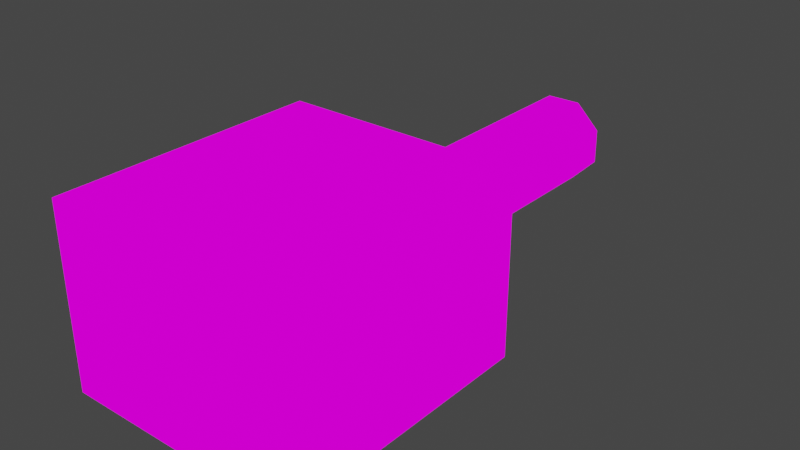 # Source: Torret.blend  (saved by Blender 3.5.10; exported with 4.5.12 LTS)
import bpy
from mathutils import Matrix  # noqa: F401  (used for matrix-valued properties, if any)

bpy.ops.wm.read_factory_settings(use_empty=True)
scene = bpy.context.scene
scene.name = 'Scene'

# ---- collections
col_collection = bpy.data.collections.new('Collection'); scene.collection.children.link(col_collection)

# ---- images (referenced by path relative to the original .blend; pixels are not part of the script)
import os
ASSET_DIR = os.environ.get("B2B_ASSET_DIR", "")  # directory of the original .blend (textures are referenced by path, not embedded)
HERE = os.path.dirname(os.path.abspath(__file__))  # packed textures are extracted next to this script under _unpacked/

def load_image(name, relpath, width, height, colorspace="sRGB"):
    """Load a texture the original file referenced (path relative to the .blend, or extracted next to this script)."""
    p = next((c for c in (os.path.join(HERE, relpath), os.path.join(ASSET_DIR, relpath)) if relpath and os.path.exists(c)), "")
    if p:
        img = bpy.data.images.load(p, check_existing=True)
        img.name = name
    else:  # same state as the original file: an image datablock whose file is absent (Cycles renders it pink)
        img = bpy.data.images.new(name, width, height)
        img.source = "FILE"
        img.filepath = "//" + (relpath or name)
    img.colorspace_settings.name = colorspace
    return img
img_true_png = load_image('true.png', 'true.png', 1024, 1024, 'sRGB')

# ---- materials (node trees are filled in below, after node groups)
mat_x = bpy.data.materials.new('材质')
mat_x.use_transparent_shadow = False

# ---- material node trees
mat_x.use_nodes = True; mat_x.node_tree.nodes.clear()
_N = mat_x.node_tree.nodes; _L = mat_x.node_tree.links
n0 = _N.new('ShaderNodeBsdfPrincipled'); n0.name = '原理化BSDF'; n0.location = (59, 247)
n0.distribution = 'GGX'
n0.subsurface_method = 'RANDOM_WALK_SKIN'
n0.inputs[3].default_value = 1.45
n0.inputs[27].default_value = (0.0, 0.0, 0.0, 1.0)
n0.inputs[28].default_value = 1.0
n1 = _N.new('ShaderNodeOutputMaterial'); n1.name = '材质输出'; n1.location = (535, 221)
n2 = _N.new('ShaderNodeTexImage'); n2.name = '图像纹理'; n2.location = (70, 158)
n2.image = img_true_png
_L.new(n2.outputs[0], n1.inputs[0])
n1.is_active_output = True

# ---- world
world_world = bpy.data.worlds.new('World'); scene.world = world_world
world_world.use_nodes = True; world_world.node_tree.nodes.clear()
_N = world_world.node_tree.nodes; _L = world_world.node_tree.links
n0 = _N.new('ShaderNodeOutputWorld'); n0.name = 'World Output'; n0.location = (300, 300)
n1 = _N.new('ShaderNodeBackground'); n1.name = 'Background'; n1.location = (10, 300)
n1.inputs[0].default_value = (0.05088, 0.05088, 0.05088, 1.0)
_L.new(n1.outputs[0], n0.inputs[0])
n0.is_active_output = True
world_world.color = (0.05088, 0.05088, 0.05088)
world_world.use_sun_shadow = False
world_world.sun_shadow_jitter_overblur = 0.0

# ---- meshes
me_x = bpy.data.meshes.new('平面')
me_x.from_pydata([(-1.0, -1.0, -0.6706), (1.0, -1.0, -0.6706), (-1.0, 1.0, -0.6706), (1.0, 1.0, -0.6706), (-1.0, -1.0, 0.6706), (1.0, -1.0, 0.6706), (-1.0, 1.0, 0.6706), (1.0, 1.0, 0.6706), (0.1489, -0.9375, 0.3142), (-0.1431, -0.9375, 0.3164), (-0.3513, -0.9375, 0.1332), (-0.3537, -0.9375, -0.128), (-0.1489, -0.9375, -0.3142), (0.1431, -0.9375, -0.3164), (0.3513, -0.9375, -0.1332), (0.3537, -0.9375, 0.128), (0.1489, -0.9375, 0.3142), (-0.1431, -0.9375, 0.3164), (-0.3513, -0.9375, 0.1332), (-0.3537, -0.9375, -0.128), (-0.1489, -0.9375, -0.3142), (0.1431, -0.9375, -0.3164), (0.3513, -0.9375, -0.1332), (0.3537, -0.9375, 0.128), (0.1489, -3.01, 0.3142), (-0.1431, -3.01, 0.3164), (-0.3513, -3.01, 0.1332), (-0.3537, -3.01, -0.128), (-0.1489, -3.01, -0.3142), (0.1431, -3.01, -0.3164), (0.3513, -3.01, -0.1332), (0.3537, -3.01, 0.128), (0.1489, -3.01, 0.3142), (-0.1431, -3.01, 0.3164), (-0.3513, -3.01, 0.1332), (-0.3537, -3.01, -0.128), (-0.1489, -3.01, -0.3142), (0.1431, -3.01, -0.3164), (0.3513, -3.01, -0.1332), (0.3537, -3.01, 0.128), (0.04623, -3.01, 0.09753), (-0.04442, -3.01, 0.0982), (-0.1091, -3.01, 0.04135), (-0.1098, -3.01, -0.03973), (-0.04623, -3.01, -0.09753), (0.04442, -3.01, -0.0982), (0.1091, -3.01, -0.04135), (0.1098, -3.01, 0.03973), (0.07583, -0.9375, 0.16), (-0.07287, -0.9375, 0.1611), (-0.1789, -0.9375, 0.06782), (-0.1801, -0.9375, -0.06517), (-0.07583, -0.9375, -0.16), (0.07287, -0.9375, -0.1611), (0.1789, -0.9375, -0.06782), (0.1801, -0.9375, 0.06517), (0.07583, -0.9375, 0.16), (-0.07287, -0.9375, 0.1611), (-0.1789, -0.9375, 0.06782), (-0.1801, -0.9375, -0.06517), (-0.07583, -0.9375, -0.16), (0.07287, -0.9375, -0.1611), (0.1789, -0.9375, -0.06782), (0.1801, -0.9375, 0.06517), (-1.0, 1.0, -0.6706), (-1.0, 1.0, -0.6706), (-1.0, 1.0, -0.6706), (-1.0, 1.0, -0.6706), (-1.0, -1.0, -0.6706), (-1.0, -1.0, -0.6706), (-1.0, -1.0, -0.6706), (1.0, -1.0, -0.6706), (1.0, -1.0, -0.6706), (1.0, -1.0, -0.6706), (1.0, -1.0, -0.6706), (1.0, 1.0, -0.6706), (1.0, 1.0, -0.6706), (1.0, 1.0, -0.6706), (-1.0, 1.0, 0.6706), (-1.0, 1.0, 0.6706), (-1.0, 1.0, 0.6706), (-1.0, 1.0, 0.6706), (-1.0, -1.0, 0.6706), (-1.0, -1.0, 0.6706), (-1.0, -1.0, 0.6706), (1.0, -1.0, 0.6706), (1.0, -1.0, 0.6706), (1.0, -1.0, 0.6706), (1.0, -1.0, 0.6706), (1.0, 1.0, 0.6706), (1.0, 1.0, 0.6706), (1.0, 1.0, 0.6706), (-0.1431, -0.9375, 0.3164), (0.1489, -0.9375, 0.3142), (0.1489, -0.9375, 0.3142), (0.1489, -0.9375, 0.3142), (-0.3513, -0.9375, 0.1332), (-0.3513, -0.9375, 0.1332), (-0.3513, -0.9375, 0.1332), (-0.3537, -0.9375, -0.128), (-0.1489, -0.9375, -0.3142), (-0.1489, -0.9375, -0.3142), (-0.1489, -0.9375, -0.3142), (0.1431, -0.9375, -0.3164), (0.3513, -0.9375, -0.1332), (0.3513, -0.9375, -0.1332), (0.3513, -0.9375, -0.1332), (0.3537, -0.9375, 0.128), (-0.1431, -0.9375, 0.3164), (-0.1431, -0.9375, 0.3164), (-0.1431, -0.9375, 0.3164), (-0.1431, -0.9375, 0.3164), (0.1489, -0.9375, 0.3142), (0.1489, -0.9375, 0.3142), (0.1489, -0.9375, 0.3142), (0.1489, -0.9375, 0.3142), (0.1489, -0.9375, 0.3142), (0.1489, -0.9375, 0.3142), (-0.3513, -0.9375, 0.1332), (-0.3513, -0.9375, 0.1332), (-0.3513, -0.9375, 0.1332), (-0.3513, -0.9375, 0.1332), (-0.3513, -0.9375, 0.1332), (-0.3513, -0.9375, 0.1332), (-0.3537, -0.9375, -0.128), (-0.3537, -0.9375, -0.128), (-0.3537, -0.9375, -0.128), (-0.3537, -0.9375, -0.128), (-0.1489, -0.9375, -0.3142), (-0.1489, -0.9375, -0.3142), (-0.1489, -0.9375, -0.3142), (-0.1489, -0.9375, -0.3142), (-0.1489, -0.9375, -0.3142), (0.1431, -0.9375, -0.3164), (0.1431, -0.9375, -0.3164), (0.1431, -0.9375, -0.3164), (0.1431, -0.9375, -0.3164), (0.1431, -0.9375, -0.3164), (0.3513, -0.9375, -0.1332), (0.3513, -0.9375, -0.1332), (0.3513, -0.9375, -0.1332), (0.3513, -0.9375, -0.1332), (0.3513, -0.9375, -0.1332), (0.3513, -0.9375, -0.1332), (0.3537, -0.9375, 0.128), (0.3537, -0.9375, 0.128), (0.3537, -0.9375, 0.128), (0.3537, -0.9375, 0.128), (0.1789, -0.9375, -0.06782), (0.1789, -0.9375, -0.06782), (0.1789, -0.9375, -0.06782), (0.1789, -0.9375, -0.06782), (0.1789, -0.9375, -0.06782), (0.1789, -0.9375, -0.06782), (0.1789, -0.9375, -0.06782), (0.1789, -0.9375, -0.06782), (0.1789, -0.9375, -0.06782), (0.1789, -0.9375, -0.06782), (0.1789, -0.9375, -0.06782), (0.1789, -0.9375, -0.06782), (0.07287, -0.9375, -0.1611), (0.07287, -0.9375, -0.1611), (0.07287, -0.9375, -0.1611), (0.07287, -0.9375, -0.1611), (0.07287, -0.9375, -0.1611), (0.07287, -0.9375, -0.1611), (0.07287, -0.9375, -0.1611), (0.07287, -0.9375, -0.1611), (0.07287, -0.9375, -0.1611), (0.07287, -0.9375, -0.1611), (0.07287, -0.9375, -0.1611), (0.07287, -0.9375, -0.1611), (0.07287, -0.9375, -0.1611), (-0.1801, -0.9375, -0.06517), (-0.1801, -0.9375, -0.06517), (-0.1801, -0.9375, -0.06517), (-0.1801, -0.9375, -0.06517), (-0.1801, -0.9375, -0.06517), (-0.1801, -0.9375, -0.06517), (-0.1801, -0.9375, -0.06517), (-0.1801, -0.9375, -0.06517), (-0.07583, -0.9375, -0.16), (-0.07583, -0.9375, -0.16), (-0.07583, -0.9375, -0.16), (-0.07583, -0.9375, -0.16), (-0.07583, -0.9375, -0.16), (-0.07583, -0.9375, -0.16), (-0.07583, -0.9375, -0.16), (-0.07583, -0.9375, -0.16), (-0.07583, -0.9375, -0.16), (-0.07583, -0.9375, -0.16), (-0.07583, -0.9375, -0.16), (-0.1801, -0.9375, -0.06517), (-0.1801, -0.9375, -0.06517), (-0.1801, -0.9375, -0.06517), (-0.1801, -0.9375, -0.06517), (-0.1801, -0.9375, -0.06517), (-0.1801, -0.9375, -0.06517), (-0.1431, -3.01, 0.3164), (-0.1431, -3.01, 0.3164), (-0.1431, -3.01, 0.3164), (-0.1431, -3.01, 0.3164), (-0.1431, -3.01, 0.3164), (0.1489, -3.01, 0.3142), (0.1489, -3.01, 0.3142), (0.1489, -3.01, 0.3142), (0.1489, -3.01, 0.3142), (0.1489, -3.01, 0.3142), (-0.3513, -3.01, 0.1332), (-0.3513, -3.01, 0.1332), (-0.3513, -3.01, 0.1332), (-0.3513, -3.01, 0.1332), (-0.3513, -3.01, 0.1332), (-0.3537, -3.01, -0.128), (-0.3537, -3.01, -0.128), (-0.3537, -3.01, -0.128), (-0.3537, -3.01, -0.128), (-0.3537, -3.01, -0.128), (-0.1489, -3.01, -0.3142), (-0.1489, -3.01, -0.3142), (-0.1489, -3.01, -0.3142), (-0.1489, -3.01, -0.3142), (-0.1489, -3.01, -0.3142), (-0.1489, -3.01, -0.3142), (0.1431, -3.01, -0.3164), (0.1431, -3.01, -0.3164), (0.1431, -3.01, -0.3164), (0.1431, -3.01, -0.3164), (0.3513, -3.01, -0.1332), (0.3513, -3.01, -0.1332), (0.3513, -3.01, -0.1332), (0.3513, -3.01, -0.1332), (0.3513, -3.01, -0.1332), (0.3537, -3.01, 0.128), (0.3537, -3.01, 0.128), (0.3537, -3.01, 0.128), (0.3537, -3.01, 0.128), (0.3537, -3.01, 0.128), (-0.1431, -3.01, 0.3164), (-0.1431, -3.01, 0.3164), (-0.1431, -3.01, 0.3164), (-0.1431, -3.01, 0.3164), (-0.1431, -3.01, 0.3164), (0.1489, -3.01, 0.3142), (0.1489, -3.01, 0.3142), (0.1489, -3.01, 0.3142), (0.1489, -3.01, 0.3142), (0.1489, -3.01, 0.3142), (-0.3513, -3.01, 0.1332), (-0.3513, -3.01, 0.1332), (-0.3513, -3.01, 0.1332), (-0.3513, -3.01, 0.1332), (-0.3513, -3.01, 0.1332), (-0.3537, -3.01, -0.128), (-0.3537, -3.01, -0.128), (-0.3537, -3.01, -0.128), (-0.3537, -3.01, -0.128), (-0.3537, -3.01, -0.128), (-0.1489, -3.01, -0.3142), (-0.1489, -3.01, -0.3142), (-0.1489, -3.01, -0.3142), (-0.1489, -3.01, -0.3142), (-0.1489, -3.01, -0.3142), (0.1431, -3.01, -0.3164), (0.1431, -3.01, -0.3164), (0.1431, -3.01, -0.3164), (0.1431, -3.01, -0.3164), (0.1431, -3.01, -0.3164), (0.3513, -3.01, -0.1332), (0.3513, -3.01, -0.1332), (0.3513, -3.01, -0.1332), (0.3513, -3.01, -0.1332), (0.3537, -3.01, 0.128), (0.3537, -3.01, 0.128), (0.3537, -3.01, 0.128), (0.3537, -3.01, 0.128), (0.3537, -3.01, 0.128), (0.3537, -3.01, 0.128), (-0.04442, -3.01, 0.0982), (-0.04442, -3.01, 0.0982), (-0.04442, -3.01, 0.0982), (0.04623, -3.01, 0.09753), (0.04623, -3.01, 0.09753), (0.04623, -3.01, 0.09753), (0.04623, -3.01, 0.09753), (0.04623, -3.01, 0.09753), (0.04623, -3.01, 0.09753), (-0.1091, -3.01, 0.04135), (-0.1091, -3.01, 0.04135), (-0.1091, -3.01, 0.04135), (-0.1091, -3.01, 0.04135), (-0.1091, -3.01, 0.04135), (-0.1098, -3.01, -0.03973), (-0.1098, -3.01, -0.03973), (-0.1098, -3.01, -0.03973), (-0.04623, -3.01, -0.09753), (-0.04623, -3.01, -0.09753), (-0.04623, -3.01, -0.09753), (-0.04623, -3.01, -0.09753), (-0.04623, -3.01, -0.09753), (-0.04623, -3.01, -0.09753), (0.04442, -3.01, -0.0982), (0.04442, -3.01, -0.0982), (0.04442, -3.01, -0.0982), (0.1091, -3.01, -0.04135), (0.1091, -3.01, -0.04135), (0.1091, -3.01, -0.04135), (0.1091, -3.01, -0.04135), (0.1091, -3.01, -0.04135), (0.1091, -3.01, -0.04135), (0.1098, -3.01, 0.03973), (0.1098, -3.01, 0.03973), (-0.07287, -0.9375, 0.1611), (-0.07287, -0.9375, 0.1611), (-0.07287, -0.9375, 0.1611), (-0.07287, -0.9375, 0.1611), (-0.07287, -0.9375, 0.1611), (-0.07287, -0.9375, 0.1611), (-0.07287, -0.9375, 0.1611), (0.07583, -0.9375, 0.16), (0.07583, -0.9375, 0.16), (0.07583, -0.9375, 0.16), (0.07583, -0.9375, 0.16), (0.07583, -0.9375, 0.16), (0.07583, -0.9375, 0.16), (-0.1789, -0.9375, 0.06782), (-0.1789, -0.9375, 0.06782), (-0.1789, -0.9375, 0.06782), (-0.1789, -0.9375, 0.06782), (0.1801, -0.9375, 0.06517), (0.1801, -0.9375, 0.06517), (0.1801, -0.9375, 0.06517), (0.1801, -0.9375, 0.06517), (0.1801, -0.9375, 0.06517), (0.1801, -0.9375, 0.06517), (0.1801, -0.9375, 0.06517), (-0.07287, -0.9375, 0.1611), (-0.07287, -0.9375, 0.1611), (-0.07287, -0.9375, 0.1611), (-0.07287, -0.9375, 0.1611), (-0.07287, -0.9375, 0.1611), (-0.07287, -0.9375, 0.1611), (-0.07287, -0.9375, 0.1611), (-0.07287, -0.9375, 0.1611), (-0.07287, -0.9375, 0.1611), (-0.07287, -0.9375, 0.1611), (0.07583, -0.9375, 0.16), (0.07583, -0.9375, 0.16), (0.07583, -0.9375, 0.16), (0.07583, -0.9375, 0.16), (0.07583, -0.9375, 0.16), (0.07583, -0.9375, 0.16), (0.07583, -0.9375, 0.16), (-0.1789, -0.9375, 0.06782), (-0.1789, -0.9375, 0.06782), (-0.1789, -0.9375, 0.06782), (-0.1789, -0.9375, 0.06782), (-0.1789, -0.9375, 0.06782), (-0.1789, -0.9375, 0.06782), (0.1801, -0.9375, 0.06517), (0.1801, -0.9375, 0.06517), (0.1801, -0.9375, 0.06517), (0.1801, -0.9375, 0.06517), (0.1801, -0.9375, 0.06517), (0.1801, -0.9375, 0.06517), (0.1801, -0.9375, 0.06517), (0.1801, -0.9375, 0.06517), (0.1801, -0.9375, 0.06517), (0.1801, -0.9375, 0.06517), (0.1801, -0.9375, 0.06517), (0.1801, -0.9375, 0.06517), (0.1801, -0.9375, 0.06517)], [], [(64, 71, 68), (85, 78, 82), (75, 87, 72), (70, 80, 66), (65, 90, 76), (73, 83, 69), (67, 77, 74), (86, 89, 79), (3, 7, 5), (0, 84, 6), (2, 81, 91), (1, 88, 4), (140, 363, 148), (105, 332, 107), (138, 160, 134), (106, 169, 153), (130, 164, 181), (101, 167, 103), (128, 173, 125), (102, 194, 188), (139, 144, 235), (135, 224, 219), (119, 124, 215), (112, 108, 200), (145, 113, 205), (136, 141, 230), (126, 131, 220), (109, 118, 210), (231, 264, 268), (221, 254, 258), (211, 239, 248), (236, 269, 272), (226, 259, 263), (216, 249, 253), (201, 243, 238), (206, 273, 244), (246, 240, 280), (275, 245, 283), (266, 270, 306), (256, 260, 297), (241, 250, 289), (274, 310, 305), (261, 265, 303), (251, 255, 294), (285, 298, 307), (322, 364, 56), (158, 162, 149), (190, 177, 184), (327, 340, 355), (334, 150, 359), (170, 183, 161), (195, 356, 176), (316, 351, 345), (95, 330, 320), (93, 315, 92), (115, 362, 146), (114, 341, 349), (98, 313, 325), (121, 339, 110), (97, 192, 99), (120, 174, 354), (156, 163, 186), (142, 147, 370), (14, 154, 329), (143, 152, 166), (104, 13, 171), (129, 133, 165), (12, 189, 168), (20, 182, 175), (100, 11, 197), (22, 233, 229), (137, 222, 132), (123, 213, 209), (117, 198, 203), (23, 204, 234), (21, 228, 225), (19, 218, 214), (17, 208, 199), (232, 29, 267), (223, 27, 257), (212, 25, 242), (31, 30, 271), (227, 28, 262), (217, 26, 252), (202, 207, 247), (24, 237, 276), (32, 278, 281), (39, 282, 311), (37, 304, 302), (35, 295, 293), (33, 287, 279), (277, 308, 38), (36, 301, 296), (34, 292, 288), (290, 284, 41), (286, 309, 47), (46, 44, 45), (299, 291, 43), (42, 300, 40), (324, 331, 361), (159, 172, 61), (52, 51, 59), (50, 314, 338), (55, 155, 151), (53, 191, 60), (193, 326, 58), (49, 321, 348), (94, 15, 335), (8, 319, 312), (16, 352, 369), (116, 111, 344), (96, 9, 317), (18, 353, 337), (10, 328, 196), (122, 127, 179), (342, 318, 323), (336, 48, 346), (357, 343, 365), (57, 347, 360), (350, 333, 63), (178, 358, 366), (367, 62, 157), (180, 368, 185), (371, 54, 187)])
_uv = me_x.uv_layers.new(name='UV 贴图')
_uv.uv.foreach_set('vector', [0.6716, 0.3358, 0.3358, 0.0, 0.6716, 0.0, 0.0, 0.3358, 0.3358, 0.0, 0.3358, 0.3358, 0.6756, 0.6716, 0.4504, 0.3358, 0.6756, 0.3358, 0.8967, 0.3358, 0.6716, 0.0, 0.8967, 0.0, 0.4504, 0.6716, 0.2252, 0.3358, 0.4504, 0.3358, 0.2252, 0.6716, 0.0, 0.3358, 0.2252, 0.3358, 0.6716, 0.3358, 0.3358, 0.3358, 0.3358, 0.0, 0.0, 0.3358, 0.0, 2.001e-08, 0.3358, 0.0, 0.6756, 0.6716, 0.4504, 0.6716, 0.4504, 0.3358, 0.8967, 0.3358, 0.6716, 0.3358, 0.6716, 0.0, 0.4504, 0.6716, 0.2252, 0.6716, 0.2252, 0.3358, 0.2252, 0.6716, 0.0, 0.6716, 0.0, 0.3358, 0.1369, 0.6716, 0.17, 0.7006, 0.1476, 0.7007, 0.2427, 0.7899, 0.2758, 0.7609, 0.2866, 0.79, 0.1369, 0.6716, 0.1318, 0.7184, 0.1059, 0.7064, 0.2427, 0.7899, 0.2377, 0.7432, 0.2535, 0.7609, 0.1059, 0.7554, 0.1318, 0.7184, 0.1318, 0.7433, 0.2117, 0.7062, 0.2377, 0.7432, 0.2117, 0.7552, 0.1059, 0.7554, 0.1476, 0.7609, 0.1369, 0.79, 0.2117, 0.7062, 0.2535, 0.7006, 0.2377, 0.7183, 0.9561, 0.3358, 0.9123, 0.3358, 0.9123, 0.6838, 0.7104, 0.3358, 0.7104, 0.6838, 0.7594, 0.6838, 0.9561, 0.6838, 1.0, 0.6838, 1.0, 0.3358, 0.8778, 0.3358, 0.8288, 0.3358, 0.8288, 0.6838, 0.9123, 0.3358, 0.8778, 0.3358, 0.8778, 0.6838, 0.7104, 0.3358, 0.6756, 0.3358, 0.6756, 0.6838, 0.7939, 0.3358, 0.7594, 0.3358, 0.7594, 0.6838, 0.8288, 0.3358, 0.7939, 0.3358, 0.7939, 0.6838, 0.3358, 0.3358, 0.3358, 0.3358, 0.3358, 0.3358, 0.3358, 0.3358, 0.3358, 0.3358, 0.3358, 0.3358, 0.3358, 0.3358, 0.3358, 0.3358, 0.3358, 0.3358, 0.3358, 0.3358, 0.3358, 0.3358, 0.3358, 0.3358, 0.3358, 0.3358, 0.3358, 0.3358, 0.3358, 0.3358, 0.3358, 0.3358, 0.3358, 0.3358, 0.3358, 0.3358, 0.3358, 0.3358, 0.3358, 0.3358, 0.3358, 0.3358, 0.3358, 0.3358, 0.3358, 0.3358, 0.3358, 0.3358, 0.1059, 0.7554, 0.1059, 0.7064, 0.06937, 0.7232, 0.07486, 0.79, 0.1059, 0.7554, 0.06937, 0.7384, 0.0, 0.7552, 0.03101, 0.7899, 0.04613, 0.7491, 0.03101, 0.6716, 0.0, 0.7062, 0.0365, 0.7231, 0.1059, 0.7064, 0.07486, 0.6716, 0.05974, 0.7124, 0.07486, 0.79, 0.05974, 0.7492, 0.04613, 0.7491, 0.0, 0.7062, 0.0, 0.7552, 0.0365, 0.7384, 0.07486, 0.6716, 0.03101, 0.6716, 0.04613, 0.7124, 0.06937, 0.7384, 0.0365, 0.7231, 0.04613, 0.7491, 0.3358, 0.3358, 0.3358, 0.3358, 0.3358, 0.3358, 0.3358, 0.3358, 0.3358, 0.3358, 0.3358, 0.3358, 0.3358, 0.3358, 0.3358, 0.3358, 0.3358, 0.3358, 0.3358, 0.3358, 0.3358, 0.3358, 0.3358, 0.3358, 0.3358, 0.3358, 0.3358, 0.3358, 0.3358, 0.3358, 0.3358, 0.3358, 0.3358, 0.3358, 0.3358, 0.3358, 0.3358, 0.3358, 0.3358, 0.3358, 0.3358, 0.3358, 0.3358, 0.3358, 0.3358, 0.3358, 0.3358, 0.3358, 0.3176, 0.7554, 0.2758, 0.7609, 0.2916, 0.7433, 0.3176, 0.7554, 0.2916, 0.7184, 0.3176, 0.7064, 0.2117, 0.7062, 0.17, 0.7006, 0.1807, 0.6716, 0.2117, 0.7062, 0.1858, 0.7432, 0.1858, 0.7183, 0.2866, 0.6716, 0.2916, 0.7184, 0.2758, 0.7007, 0.1807, 0.7899, 0.1858, 0.7432, 0.2117, 0.7552, 0.2866, 0.6716, 0.2535, 0.7006, 0.2427, 0.6716, 0.1807, 0.7899, 0.1476, 0.7609, 0.17, 0.7609, 0.3334, 0.7318, 0.3176, 0.7141, 0.3176, 0.6892, 0.1369, 0.6716, 0.1807, 0.6716, 0.17, 0.7006, 0.2427, 0.7899, 0.2535, 0.7609, 0.2758, 0.7609, 0.1369, 0.6716, 0.1476, 0.7007, 0.1318, 0.7184, 0.2427, 0.7899, 0.2117, 0.7552, 0.2377, 0.7432, 0.1059, 0.7554, 0.1059, 0.7064, 0.1318, 0.7184, 0.2117, 0.7062, 0.2377, 0.7183, 0.2377, 0.7432, 0.1059, 0.7554, 0.1318, 0.7433, 0.1476, 0.7609, 0.2117, 0.7062, 0.2427, 0.6716, 0.2535, 0.7006, 0.9561, 0.3358, 0.9123, 0.6838, 0.9561, 0.6838, 0.7104, 0.3358, 0.7594, 0.6838, 0.7594, 0.3358, 0.9561, 0.6838, 1.0, 0.3358, 0.9561, 0.3358, 0.8778, 0.3358, 0.8288, 0.6838, 0.8778, 0.6838, 0.9123, 0.3358, 0.8778, 0.6838, 0.9123, 0.6838, 0.7104, 0.3358, 0.6756, 0.6838, 0.7104, 0.6838, 0.7939, 0.3358, 0.7594, 0.6838, 0.7939, 0.6838, 0.8288, 0.3358, 0.7939, 0.6838, 0.8288, 0.6838, 0.3358, 0.3358, 0.3358, 0.3358, 0.3358, 0.3358, 0.3358, 0.3358, 0.3358, 0.3358, 0.3358, 0.3358, 0.3358, 0.3358, 0.3358, 0.3358, 0.3358, 0.3358, 0.3358, 0.3358, 0.3358, 0.3358, 0.3358, 0.3358, 0.3358, 0.3358, 0.3358, 0.3358, 0.3358, 0.3358, 0.3358, 0.3358, 0.3358, 0.3358, 0.3358, 0.3358, 0.3358, 0.3358, 0.3358, 0.3358, 0.3358, 0.3358, 0.3358, 0.3358, 0.3358, 0.3358, 0.3358, 0.3358, 0.1059, 0.7554, 0.06937, 0.7232, 0.06937, 0.7384, 0.07486, 0.79, 0.06937, 0.7384, 0.05974, 0.7492, 0.0, 0.7552, 0.04613, 0.7491, 0.0365, 0.7384, 0.03101, 0.6716, 0.0365, 0.7231, 0.04613, 0.7124, 0.1059, 0.7064, 0.05974, 0.7124, 0.06937, 0.7232, 0.07486, 0.79, 0.04613, 0.7491, 0.03101, 0.7899, 0.0, 0.7062, 0.0365, 0.7384, 0.0365, 0.7231, 0.07486, 0.6716, 0.04613, 0.7124, 0.05974, 0.7124, 0.05974, 0.7124, 0.06937, 0.7384, 0.06937, 0.7232, 0.06937, 0.7384, 0.04613, 0.7491, 0.05974, 0.7492, 0.04613, 0.7491, 0.0365, 0.7231, 0.0365, 0.7384, 0.0365, 0.7231, 0.05974, 0.7124, 0.04613, 0.7124, 0.05974, 0.7124, 0.0365, 0.7231, 0.06937, 0.7384, 0.3358, 0.3358, 0.3358, 0.3358, 0.3358, 0.3358, 0.3358, 0.3358, 0.3358, 0.3358, 0.3358, 0.3358, 0.3358, 0.3358, 0.3358, 0.3358, 0.3358, 0.3358, 0.3358, 0.3358, 0.3358, 0.3358, 0.3358, 0.3358, 0.3358, 0.3358, 0.3358, 0.3358, 0.3358, 0.3358, 0.3358, 0.3358, 0.3358, 0.3358, 0.3358, 0.3358, 0.3358, 0.3358, 0.3358, 0.3358, 0.3358, 0.3358, 0.3358, 0.3358, 0.3358, 0.3358, 0.3358, 0.3358, 0.3176, 0.7554, 0.2866, 0.79, 0.2758, 0.7609, 0.3176, 0.7554, 0.2916, 0.7433, 0.2916, 0.7184, 0.2117, 0.7062, 0.1858, 0.7183, 0.17, 0.7006, 0.2117, 0.7062, 0.2117, 0.7552, 0.1858, 0.7432, 0.2866, 0.6716, 0.3176, 0.7064, 0.2916, 0.7184, 0.1807, 0.7899, 0.17, 0.7609, 0.1858, 0.7432, 0.2866, 0.6716, 0.2758, 0.7007, 0.2535, 0.7006, 0.1807, 0.7899, 0.1369, 0.79, 0.1476, 0.7609, 0.3358, 0.3358, 0.3358, 0.3358, 0.3358, 0.3358, 0.3358, 0.3358, 0.3358, 0.3358, 0.3358, 0.3358, 0.3557, 0.6716, 0.3715, 0.6893, 0.3557, 0.7319, 0.3715, 0.6893, 0.3715, 0.7142, 0.3557, 0.7319, 0.3358, 0.3358, 0.3358, 0.3358, 0.3358, 0.3358, 0.3334, 0.6716, 0.3557, 0.6716, 0.3557, 0.7319, 0.3358, 0.3358, 0.3358, 0.3358, 0.3358, 0.3358, 0.3334, 0.6716, 0.3557, 0.7319, 0.3176, 0.6892, 0.3557, 0.7319, 0.3334, 0.7318, 0.3176, 0.6892])
me_x.materials.append(mat_x)
me_x.update()

# ---- objects
ob_x = bpy.data.objects.new('平面', me_x)

# ---- transforms, parenting, visibility, modifiers, constraints
ob_x.location = (0.0, 0.0, 0.0)
ob_x.rotation_euler = (0.0, -0.0, 3.142)
ob_x.scale = (1.601, 1.79, 1.79)

# ---- collection membership
col_collection.objects.link(ob_x)

# ---- scene / render settings (as saved in the file)
scene.frame_start = 1; scene.frame_end = 250; scene.frame_set(1)
scene.render.engine = 'BLENDER_EEVEE_NEXT'
scene.cycles.sampling_pattern = 'TABULATED_SOBOL'
scene.view_settings.view_transform = 'Filmic'
bpy.context.view_layer.update()

# ---- added for rendering (the .blend has no active camera and no usable light): camera, sun
cam_auto = bpy.data.cameras.new('AutoCamera')
cam_auto.lens = 50.0
cam_auto.sensor_width = 36.0
cam_auto.clip_end = 1000.0
ob_auto_camera = bpy.data.objects.new('AutoCamera', cam_auto)
scene.collection.objects.link(ob_auto_camera)
ob_auto_camera.location = (7.60635, -7.32776, 6.08508)
ob_auto_camera.rotation_euler = (1.09748, -7.21219e-08, 0.694738)
scene.camera = ob_auto_camera
light_auto_sun = bpy.data.lights.new('AutoSun', 'SUN')
light_auto_sun.energy = 3.0
light_auto_sun.angle = 0.0523599
ob_auto_sun = bpy.data.objects.new('AutoSun', light_auto_sun)
scene.collection.objects.link(ob_auto_sun)
ob_auto_sun.rotation_euler = (0.872665, 0.174533, 0.523599)
bpy.context.view_layer.update()
